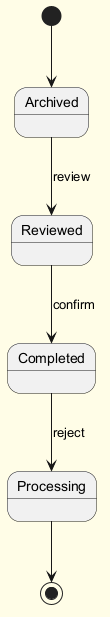

The diagram above was rendered by PlantUML. Its source (embedded in the PNG):
@startuml
skinparam backgroundColor #FFFDE7
skinparam classBackgroundColor #FFF9C4
skinparam classBorderColor #F57F17
[*] --> Archived
Archived --> Reviewed : review
Reviewed --> Completed : confirm
Completed --> Processing : reject
Processing --> [*]
@enduml